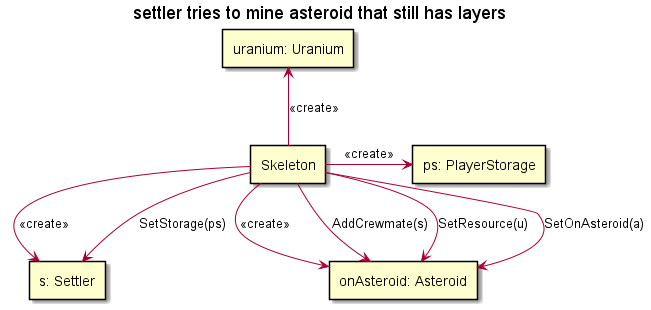

The diagram above was rendered by PlantUML. Its source (embedded in the PNG):
@startuml

skinparam SequenceLifeLineBackgroundColor LightYellow

title "settler tries to mine asteroid that still has layers"

rectangle "s: Settler" as settler
rectangle "onAsteroid: Asteroid" as onAsteroid
rectangle "uranium: Uranium" as uranium
rectangle "Skeleton" as skeleton
rectangle "ps: PlayerStorage" as storage

skeleton->settler : <<create>>
skeleton->onAsteroid: <<create>>
skeleton-up->uranium: <<create>>
skeleton->storage: <<create>>

skeleton-down->onAsteroid: SetResource(u)
skeleton->onAsteroid: AddCrewmate(s)
skeleton-down->onAsteroid: SetOnAsteroid(a)
skeleton-up->settler: SetStorage(ps)


@enduml